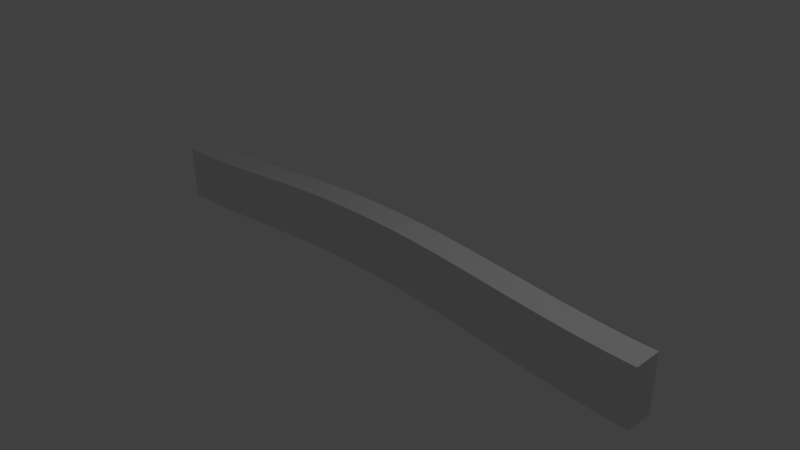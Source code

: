 # Source: arch.blend  (saved by Blender 2.76.0; exported with 4.5.12 LTS)
import bpy
from mathutils import Matrix  # noqa: F401  (used for matrix-valued properties, if any)

bpy.ops.wm.read_factory_settings(use_empty=True)
scene = bpy.context.scene
scene.name = 'Scene'

# ---- collections
col_collection_1 = bpy.data.collections.new('Collection 1'); scene.collection.children.link(col_collection_1)

# ---- materials (node trees are filled in below, after node groups)
mat_material = bpy.data.materials.new('Material')
mat_material.alpha_threshold = 0.0
mat_material.use_transparent_shadow = False
mat_material.roughness = 0.5
mat_material.line_color = (0.0, 0.0, 0.0, 1.0)

# ---- material node trees

# ---- world
world_world = bpy.data.worlds.new('World'); scene.world = world_world
world_world.color = (0.05088, 0.05088, 0.05088)
world_world.use_sun_shadow = False
world_world.sun_shadow_jitter_overblur = 0.0
world_world.cycles.sampling_method = 'MANUAL'
world_world.cycles.sample_map_resolution = 256

# ---- cameras
cam_camera = bpy.data.cameras.new('Camera')
cam_camera.clip_end = 100.0
cam_camera.lens = 35.0
cam_camera.sensor_width = 32.0
cam_camera.sensor_height = 18.0
cam_camera.ortho_scale = 7.314
cam_camera.dof.focus_distance = 0.0
cam_camera.dof.aperture_fstop = 128.0

# ---- lights
light_lamp = bpy.data.lights.new('Lamp', 'POINT')
light_lamp.transmission_factor = 0.0
light_lamp.cutoff_distance = 30.0
light_lamp.energy = 100.0
light_lamp.shadow_buffer_clip_start = 1.001
light_lamp.shadow_soft_size = 0.1
light_lamp.shadow_maximum_resolution = 0.006
light_lamp.use_absolute_resolution = True
light_lamp.cycles.use_multiple_importance_sampling = False

# ---- meshes
me_cube = bpy.data.meshes.new('Cube')
me_cube.from_pydata([(1.0, 1.0, -1.0), (1.0, -1.0, -1.0), (-1.0, -1.0, -1.0), (-1.0, 1.0, -1.0), (1.0, 1.0, 1.0), (1.0, -1.0, 1.0), (-1.0, -1.0, 1.0), (-1.0, 1.0, 1.0), (0.9048, 1.0, -0.9834), (0.8095, 1.0, -0.9361), (0.7143, 1.0, -0.866), (0.619, 1.0, -0.7804), (0.5238, 1.0, -0.6872), (0.4286, 1.0, -0.5938), (0.3333, 1.0, -0.5079), (0.2381, 1.0, -0.4371), (0.1429, 1.0, -0.3891), (0.04762, 1.0, -0.3714), (-0.04762, 1.0, -0.3714), (-0.1429, 1.0, -0.3891), (-0.2381, 1.0, -0.4371), (-0.3333, 1.0, -0.5079), (-0.4286, 1.0, -0.5938), (-0.5238, 1.0, -0.6872), (-0.619, 1.0, -0.7804), (-0.7143, 1.0, -0.866), (-0.8095, 1.0, -0.9361), (-0.9048, 1.0, -0.9834), (0.9048, -1.0, -0.9834), (0.8095, -1.0, -0.9361), (0.7143, -1.0, -0.866), (0.619, -1.0, -0.7804), (0.5238, -1.0, -0.6872), (0.4286, -1.0, -0.5938), (0.3333, -1.0, -0.5079), (0.2381, -1.0, -0.4371), (0.1429, -1.0, -0.3891), (0.04762, -1.0, -0.3714), (-0.04762, -1.0, -0.3714), (-0.1429, -1.0, -0.3891), (-0.2381, -1.0, -0.4371), (-0.3333, -1.0, -0.5079), (-0.4286, -1.0, -0.5938), (-0.5238, -1.0, -0.6872), (-0.619, -1.0, -0.7804), (-0.7143, -1.0, -0.866), (-0.8095, -1.0, -0.9361), (-0.9048, -1.0, -0.9834), (0.9048, 1.0, 1.017), (0.8095, 1.0, 1.064), (0.7143, 1.0, 1.134), (0.619, 1.0, 1.22), (0.5238, 1.0, 1.313), (0.4286, 1.0, 1.406), (0.3333, 1.0, 1.492), (0.2381, 1.0, 1.563), (0.1429, 1.0, 1.611), (0.04762, 1.0, 1.629), (-0.04762, 1.0, 1.629), (-0.1429, 1.0, 1.611), (-0.2381, 1.0, 1.563), (-0.3333, 1.0, 1.492), (-0.4286, 1.0, 1.406), (-0.5238, 1.0, 1.313), (-0.619, 1.0, 1.22), (-0.7143, 1.0, 1.134), (-0.8095, 1.0, 1.064), (-0.9048, 1.0, 1.017), (0.9048, -1.0, 1.017), (0.8095, -1.0, 1.064), (0.7143, -1.0, 1.134), (0.619, -1.0, 1.22), (0.5238, -1.0, 1.313), (0.4286, -1.0, 1.406), (0.3333, -1.0, 1.492), (0.2381, -1.0, 1.563), (0.1429, -1.0, 1.611), (0.04762, -1.0, 1.629), (-0.04762, -1.0, 1.629), (-0.1429, -1.0, 1.611), (-0.2381, -1.0, 1.563), (-0.3333, -1.0, 1.492), (-0.4286, -1.0, 1.406), (-0.5238, -1.0, 1.313), (-0.619, -1.0, 1.22), (-0.7143, -1.0, 1.134), (-0.8095, -1.0, 1.064), (-0.9048, -1.0, 1.017), (1.0, -5.96e-08, -1.0), (-1.0, 2.98e-07, -1.0), (1.0, -5.364e-07, 1.0), (-1.0, 1.788e-07, 1.0), (0.9048, -5.364e-07, 1.017), (0.8095, -5.364e-07, 1.064), (0.7143, -5.364e-07, 1.134), (0.619, -4.768e-07, 1.22), (0.5238, -4.768e-07, 1.313), (0.4286, -4.768e-07, 1.406), (0.3333, -4.172e-07, 1.492), (0.2381, -3.576e-07, 1.563), (0.1429, -3.576e-07, 1.611), (0.04762, -2.98e-07, 1.629), (-0.04762, -2.98e-07, 1.629), (-0.1429, -2.384e-07, 1.611), (-0.2381, -1.788e-07, 1.563), (-0.3333, -1.192e-07, 1.492), (-0.4286, -5.96e-08, 1.406), (-0.5238, 0.0, 1.313), (-0.619, 0.0, 1.22), (-0.7143, 5.96e-08, 1.134), (-0.8095, 1.192e-07, 1.064), (-0.9048, 1.788e-07, 1.017), (0.9048, 0.0, -0.9834), (0.8095, 0.0, -0.9361), (0.7143, 0.0, -0.866), (0.619, 0.0, -0.7804), (0.5238, 0.0, -0.6872), (0.4286, 0.0, -0.5938), (0.3333, 0.0, -0.5079), (0.2381, 0.0, -0.4371), (0.1429, 0.0, -0.3891), (0.04762, 0.0, -0.3714), (-0.04762, 0.0, -0.3714), (-0.1429, 0.0, -0.3891), (-0.2381, 0.0, -0.4371), (-0.3333, 0.0, -0.5079), (-0.4286, 0.0, -0.5938), (-0.5238, 0.0, -0.6872), (-0.619, 5.96e-08, -0.7804), (-0.7143, 1.192e-07, -0.866), (-0.8095, 1.192e-07, -0.9361), (-0.9048, 1.192e-07, -0.9834)], [], [(131, 47, 2, 89), (111, 91, 6, 87), (88, 90, 5, 1), (47, 87, 6, 2), (89, 91, 7, 3), (67, 27, 3, 7), (4, 0, 8, 48), (48, 8, 9, 49), (49, 9, 10, 50), (50, 10, 11, 51), (51, 11, 12, 52), (52, 12, 13, 53), (53, 13, 14, 54), (54, 14, 15, 55), (55, 15, 16, 56), (56, 16, 17, 57), (57, 17, 18, 58), (58, 18, 19, 59), (59, 19, 20, 60), (60, 20, 21, 61), (61, 21, 22, 62), (62, 22, 23, 63), (63, 23, 24, 64), (64, 24, 25, 65), (65, 25, 26, 66), (66, 26, 27, 67), (1, 5, 68, 28), (28, 68, 69, 29), (29, 69, 70, 30), (30, 70, 71, 31), (31, 71, 72, 32), (32, 72, 73, 33), (33, 73, 74, 34), (34, 74, 75, 35), (35, 75, 76, 36), (36, 76, 77, 37), (37, 77, 78, 38), (38, 78, 79, 39), (39, 79, 80, 40), (40, 80, 81, 41), (41, 81, 82, 42), (42, 82, 83, 43), (43, 83, 84, 44), (44, 84, 85, 45), (45, 85, 86, 46), (46, 86, 87, 47), (90, 92, 68, 5), (92, 93, 69, 68), (93, 94, 70, 69), (94, 95, 71, 70), (95, 96, 72, 71), (96, 97, 73, 72), (97, 98, 74, 73), (98, 99, 75, 74), (99, 100, 76, 75), (100, 101, 77, 76), (101, 102, 78, 77), (102, 103, 79, 78), (103, 104, 80, 79), (104, 105, 81, 80), (105, 106, 82, 81), (106, 107, 83, 82), (107, 108, 84, 83), (108, 109, 85, 84), (109, 110, 86, 85), (110, 111, 87, 86), (88, 1, 28, 112), (112, 28, 29, 113), (113, 29, 30, 114), (114, 30, 31, 115), (115, 31, 32, 116), (116, 32, 33, 117), (117, 33, 34, 118), (118, 34, 35, 119), (119, 35, 36, 120), (120, 36, 37, 121), (121, 37, 38, 122), (122, 38, 39, 123), (123, 39, 40, 124), (124, 40, 41, 125), (125, 41, 42, 126), (126, 42, 43, 127), (127, 43, 44, 128), (128, 44, 45, 129), (129, 45, 46, 130), (130, 46, 47, 131), (26, 130, 131, 27), (25, 129, 130, 26), (24, 128, 129, 25), (23, 127, 128, 24), (22, 126, 127, 23), (21, 125, 126, 22), (20, 124, 125, 21), (19, 123, 124, 20), (18, 122, 123, 19), (17, 121, 122, 18), (16, 120, 121, 17), (15, 119, 120, 16), (14, 118, 119, 15), (13, 117, 118, 14), (12, 116, 117, 13), (11, 115, 116, 12), (10, 114, 115, 11), (9, 113, 114, 10), (8, 112, 113, 9), (0, 88, 112, 8), (66, 67, 111, 110), (65, 66, 110, 109), (64, 65, 109, 108), (63, 64, 108, 107), (62, 63, 107, 106), (61, 62, 106, 105), (60, 61, 105, 104), (59, 60, 104, 103), (58, 59, 103, 102), (57, 58, 102, 101), (56, 57, 101, 100), (55, 56, 100, 99), (54, 55, 99, 98), (53, 54, 98, 97), (52, 53, 97, 96), (51, 52, 96, 95), (50, 51, 95, 94), (49, 50, 94, 93), (48, 49, 93, 92), (4, 48, 92, 90), (2, 6, 91, 89), (0, 4, 90, 88), (67, 7, 91, 111), (27, 131, 89, 3)])
_uv = me_cube.uv_layers.new(name='UVMap')
_uv.uv.foreach_set('vector', [0.113, 0.4019, 0.2259, 0.4019, 0.2259, 0.5, 0.113, 0.5, 0.113, 2.628, 0.113, 2.53, 0.2259, 2.53, 0.2259, 2.628, 0.113, -1.965, 0.113, -3.995, 0.2259, -3.995, 0.2259, -1.965, 0.114, 3.925, 0.7648, 3.925, 0.7594, 4.29, 0.1086, 4.29, 0.113, 0.5, 0.113, 2.53, 9.975e-05, 2.53, 9.979e-05, 0.5, 0.727, -3.207, 0.07812, -3.207, 0.07272, -3.592, 0.7216, -3.592, 0.7216, 4.483, 0.07272, 4.483, 0.07812, 4.098, 0.727, 4.098, 0.727, 4.098, 0.07812, 4.098, 0.09344, 3.714, 0.7423, 3.714, 0.7423, 3.714, 0.09344, 3.714, 0.1162, 3.329, 0.7651, 3.329, 0.7651, 3.329, 0.1162, 3.329, 0.144, 2.945, 0.7928, 2.945, 0.7928, 2.945, 0.144, 2.945, 0.1742, 2.56, 0.8231, 2.56, 0.8231, 2.56, 0.1742, 2.56, 0.2045, 2.176, 0.8534, 2.176, 0.8534, 2.176, 0.2045, 2.176, 0.2324, 1.791, 0.8813, 1.791, 0.8813, 1.791, 0.2324, 1.791, 0.2553, 1.407, 0.9042, 1.407, 0.9042, 1.407, 0.2553, 1.407, 0.2709, 1.022, 0.9198, 1.022, 0.9198, 1.022, 0.2709, 1.022, 0.2767, 0.6377, 0.9256, 0.6377, 0.9256, 0.6377, 0.2767, 0.6377, 0.2767, 0.2532, 0.9256, 0.2532, 0.9256, 0.2532, 0.2767, 0.2532, 0.2709, -0.1313, 0.9198, -0.1314, 0.9198, -0.1314, 0.2709, -0.1313, 0.2553, -0.5159, 0.9042, -0.5159, 0.9042, -0.5159, 0.2553, -0.5159, 0.2324, -0.9004, 0.8813, -0.9004, 0.8813, -0.9004, 0.2324, -0.9004, 0.2045, -1.285, 0.8534, -1.285, 0.8534, -1.285, 0.2045, -1.285, 0.1742, -1.669, 0.8231, -1.669, 0.8231, -1.669, 0.1742, -1.669, 0.144, -2.054, 0.7928, -2.054, 0.7928, -2.054, 0.144, -2.054, 0.1162, -2.438, 0.7651, -2.438, 0.7651, -2.438, 0.1162, -2.438, 0.09344, -2.823, 0.7423, -2.823, 0.7423, -2.823, 0.09344, -2.823, 0.07812, -3.207, 0.727, -3.207, 0.1086, -3.36, 0.7594, -3.36, 0.7648, -2.996, 0.114, -2.996, 0.114, -2.996, 0.7648, -2.996, 0.7802, -2.632, 0.1293, -2.632, 0.1293, -2.632, 0.7802, -2.632, 0.803, -2.267, 0.1522, -2.267, 0.1522, -2.267, 0.803, -2.267, 0.8308, -1.903, 0.18, -1.903, 0.18, -1.903, 0.8308, -1.903, 0.8612, -1.539, 0.2104, -1.539, 0.2104, -1.539, 0.8612, -1.539, 0.8916, -1.175, 0.2408, -1.175, 0.2408, -1.175, 0.8916, -1.175, 0.9195, -0.8104, 0.2687, -0.8104, 0.2687, -0.8104, 0.9195, -0.8104, 0.9426, -0.4461, 0.2917, -0.4461, 0.2917, -0.4461, 0.9426, -0.4461, 0.9582, -0.0818, 0.3074, -0.08183, 0.3074, -0.08183, 0.9582, -0.0818, 0.964, 0.2825, 0.3131, 0.2825, 0.3131, 0.2825, 0.964, 0.2825, 0.964, 0.6468, 0.3131, 0.6467, 0.3131, 0.6467, 0.964, 0.6468, 0.9582, 1.011, 0.3074, 1.011, 0.3074, 1.011, 0.9582, 1.011, 0.9426, 1.375, 0.2917, 1.375, 0.2917, 1.375, 0.9426, 1.375, 0.9195, 1.74, 0.2687, 1.74, 0.2687, 1.74, 0.9195, 1.74, 0.8916, 2.104, 0.2408, 2.104, 0.2408, 2.104, 0.8916, 2.104, 0.8612, 2.468, 0.2104, 2.468, 0.2104, 2.468, 0.8612, 2.468, 0.8308, 2.832, 0.18, 2.832, 0.18, 2.832, 0.8308, 2.832, 0.803, 3.197, 0.1522, 3.197, 0.1522, 3.197, 0.803, 3.197, 0.7802, 3.561, 0.1293, 3.561, 0.1293, 3.561, 0.7802, 3.561, 0.7648, 3.925, 0.114, 3.925, 0.113, 4.995, 0.113, 4.896, 0.2259, 4.896, 0.2259, 4.995, 0.113, 4.896, 0.113, 4.789, 0.2259, 4.789, 0.2259, 4.896, 0.113, 4.789, 0.113, 4.668, 0.2259, 4.668, 0.2259, 4.789, 0.113, 4.668, 0.113, 4.539, 0.2259, 4.539, 0.2259, 4.668, 0.113, 4.539, 0.113, 4.403, 0.2259, 4.403, 0.2259, 4.539, 0.113, 4.403, 0.113, 4.268, 0.2259, 4.268, 0.2259, 4.403, 0.113, 4.268, 0.113, 4.138, 0.2259, 4.138, 0.2259, 4.268, 0.113, 4.138, 0.113, 4.017, 0.2259, 4.017, 0.2259, 4.138, 0.113, 4.017, 0.113, 3.909, 0.2259, 3.909, 0.2259, 4.017, 0.113, 3.909, 0.113, 3.811, 0.2259, 3.811, 0.2259, 3.909, 0.113, 3.811, 0.113, 3.714, 0.2259, 3.714, 0.2259, 3.811, 0.113, 3.714, 0.113, 3.616, 0.2259, 3.616, 0.2259, 3.714, 0.113, 3.616, 0.113, 3.507, 0.2259, 3.507, 0.2259, 3.616, 0.113, 3.507, 0.113, 3.387, 0.2259, 3.387, 0.2259, 3.507, 0.113, 3.387, 0.113, 3.257, 0.2259, 3.257, 0.2259, 3.387, 0.113, 3.257, 0.113, 3.121, 0.2259, 3.121, 0.2259, 3.257, 0.113, 3.121, 0.113, 2.986, 0.2259, 2.986, 0.2259, 3.121, 0.113, 2.986, 0.113, 2.856, 0.2259, 2.856, 0.2259, 2.986, 0.113, 2.856, 0.113, 2.736, 0.2259, 2.736, 0.2259, 2.856, 0.113, 2.736, 0.113, 2.628, 0.2259, 2.628, 0.2259, 2.736, 0.113, -1.965, 0.2259, -1.965, 0.2259, -1.866, 0.113, -1.866, 0.113, -1.866, 0.2259, -1.866, 0.2259, -1.759, 0.113, -1.759, 0.113, -1.759, 0.2259, -1.759, 0.2259, -1.638, 0.113, -1.638, 0.113, -1.638, 0.2259, -1.638, 0.2259, -1.509, 0.113, -1.509, 0.113, -1.509, 0.2259, -1.509, 0.2259, -1.373, 0.113, -1.373, 0.113, -1.373, 0.2259, -1.373, 0.2259, -1.238, 0.113, -1.238, 0.113, -1.238, 0.2259, -1.238, 0.2259, -1.108, 0.113, -1.108, 0.113, -1.108, 0.2259, -1.108, 0.2259, -0.9872, 0.113, -0.9872, 0.113, -0.9872, 0.2259, -0.9872, 0.2259, -0.8789, 0.113, -0.8789, 0.113, -0.8789, 0.2259, -0.8789, 0.2259, -0.7806, 0.113, -0.7806, 0.113, -0.7806, 0.2259, -0.7806, 0.2259, -0.6839, 0.113, -0.6839, 0.113, -0.6839, 0.2259, -0.6839, 0.2259, -0.5856, 0.113, -0.5856, 0.113, -0.5856, 0.2259, -0.5856, 0.2259, -0.4773, 0.113, -0.4773, 0.113, -0.4773, 0.2259, -0.4773, 0.2259, -0.3569, 0.113, -0.3569, 0.113, -0.3569, 0.2259, -0.3569, 0.2259, -0.2267, 0.113, -0.2267, 0.113, -0.2267, 0.2259, -0.2267, 0.2259, -0.09134, 0.113, -0.09134, 0.113, -0.09134, 0.2259, -0.09134, 0.2259, 0.04396, 0.113, 0.04396, 0.113, 0.04396, 0.2259, 0.04396, 0.2259, 0.1739, 0.113, 0.1739, 0.113, 0.1739, 0.2259, 0.1739, 0.2259, 0.294, 0.113, 0.294, 0.113, 0.294, 0.2259, 0.294, 0.2259, 0.4019, 0.113, 0.4019, 9.982e-05, 0.294, 0.113, 0.294, 0.113, 0.4019, 9.982e-05, 0.4019, 9.982e-05, 0.1739, 0.113, 0.1739, 0.113, 0.294, 9.982e-05, 0.294, 9.982e-05, 0.04396, 0.113, 0.04396, 0.113, 0.1739, 9.982e-05, 0.1739, 9.982e-05, -0.09134, 0.113, -0.09134, 0.113, 0.04396, 9.982e-05, 0.04396, 9.982e-05, -0.2267, 0.113, -0.2267, 0.113, -0.09134, 9.982e-05, -0.09134, 9.982e-05, -0.3569, 0.113, -0.3569, 0.113, -0.2267, 9.982e-05, -0.2267, 9.982e-05, -0.4773, 0.113, -0.4773, 0.113, -0.3569, 9.982e-05, -0.3569, 9.982e-05, -0.5856, 0.113, -0.5856, 0.113, -0.4773, 9.982e-05, -0.4773, 9.979e-05, -0.6839, 0.113, -0.6839, 0.113, -0.5856, 9.982e-05, -0.5856, 9.979e-05, -0.7806, 0.113, -0.7806, 0.113, -0.6839, 9.979e-05, -0.6839, 9.979e-05, -0.8789, 0.113, -0.8789, 0.113, -0.7806, 9.979e-05, -0.7806, 9.977e-05, -0.9872, 0.113, -0.9872, 0.113, -0.8789, 9.979e-05, -0.8789, 9.976e-05, -1.108, 0.113, -1.108, 0.113, -0.9872, 9.977e-05, -0.9872, 9.973e-05, -1.238, 0.113, -1.238, 0.113, -1.108, 9.976e-05, -1.108, 9.972e-05, -1.373, 0.113, -1.373, 0.113, -1.238, 9.973e-05, -1.238, 9.969e-05, -1.509, 0.113, -1.509, 0.113, -1.373, 9.972e-05, -1.373, 9.967e-05, -1.638, 0.113, -1.638, 0.113, -1.509, 9.969e-05, -1.509, 9.965e-05, -1.759, 0.113, -1.759, 0.113, -1.638, 9.967e-05, -1.638, 9.961e-05, -1.866, 0.113, -1.866, 0.113, -1.759, 9.965e-05, -1.759, 9.96e-05, -1.965, 0.113, -1.965, 0.113, -1.866, 9.961e-05, -1.866, 9.975e-05, 2.736, 9.973e-05, 2.628, 0.113, 2.628, 0.113, 2.736, 9.973e-05, 2.856, 9.975e-05, 2.736, 0.113, 2.736, 0.113, 2.856, 9.972e-05, 2.986, 9.973e-05, 2.856, 0.113, 2.856, 0.113, 2.986, 9.973e-05, 3.121, 9.972e-05, 2.986, 0.113, 2.986, 0.113, 3.121, 9.972e-05, 3.257, 9.973e-05, 3.121, 0.113, 3.121, 0.113, 3.257, 9.97e-05, 3.387, 9.972e-05, 3.257, 0.113, 3.257, 0.113, 3.387, 9.965e-05, 3.507, 9.97e-05, 3.387, 0.113, 3.387, 0.113, 3.507, 9.963e-05, 3.616, 9.965e-05, 3.507, 0.113, 3.507, 0.113, 3.616, 9.961e-05, 3.714, 9.963e-05, 3.616, 0.113, 3.616, 0.113, 3.714, 9.96e-05, 3.811, 9.961e-05, 3.714, 0.113, 3.714, 0.113, 3.811, 9.954e-05, 3.909, 9.96e-05, 3.811, 0.113, 3.811, 0.113, 3.909, 9.954e-05, 4.017, 9.954e-05, 3.909, 0.113, 3.909, 0.113, 4.017, 9.95e-05, 4.138, 9.954e-05, 4.017, 0.113, 4.017, 0.113, 4.138, 9.947e-05, 4.268, 9.95e-05, 4.138, 0.113, 4.138, 0.113, 4.268, 9.944e-05, 4.403, 9.947e-05, 4.268, 0.113, 4.268, 0.113, 4.403, 9.943e-05, 4.539, 9.944e-05, 4.403, 0.113, 4.403, 0.113, 4.539, 9.941e-05, 4.668, 9.943e-05, 4.539, 0.113, 4.539, 0.113, 4.668, 9.94e-05, 4.789, 9.941e-05, 4.668, 0.113, 4.668, 0.113, 4.789, 9.935e-05, 4.896, 9.94e-05, 4.789, 0.113, 4.789, 0.113, 4.896, 9.935e-05, 4.995, 9.935e-05, 4.896, 0.113, 4.896, 0.113, 4.995, 0.2259, 0.5, 0.2259, 2.53, 0.113, 2.53, 0.113, 0.5, 9.96e-05, -1.965, 9.928e-05, -3.995, 0.113, -3.995, 0.113, -1.965, 9.973e-05, 2.628, 9.975e-05, 2.53, 0.113, 2.53, 0.113, 2.628, 9.982e-05, 0.4019, 0.113, 0.4019, 0.113, 0.5, 9.979e-05, 0.5])
me_cube.materials.append(mat_material)
me_cube.use_remesh_preserve_volume = False
me_cube.use_remesh_preserve_attributes = False
me_cube.use_mirror_vertex_groups = False
me_cube.update()

# ---- objects
ob_cube = bpy.data.objects.new('Cube', me_cube)
ob_lamp = bpy.data.objects.new('Lamp', light_lamp)
ob_camera = bpy.data.objects.new('Camera', cam_camera)

# ---- transforms, parenting, visibility, modifiers, constraints
ob_cube.location = (0.0, 0.0, 0.0)
ob_cube.scale = (4.0, 0.1903, 0.383)
ob_cube.lock_rotations_4d = False
ob_cube.empty_display_type = 'ARROWS'
ob_cube.lineart.crease_threshold = 0.0
ob_lamp.location = (4.076, 1.005, 5.904)
ob_lamp.rotation_euler = (0.6503, 0.05522, 1.866)
ob_lamp.lock_rotations_4d = False
ob_lamp.empty_display_type = 'ARROWS'
ob_lamp.color = (0.0, 0.0, 0.0, 0.0)
ob_lamp.lineart.crease_threshold = 0.0
ob_camera.location = (7.481, -6.508, 5.344)
ob_camera.rotation_euler = (1.109, 0.01082, 0.8149)
ob_camera.lock_rotations_4d = False
ob_camera.empty_display_type = 'ARROWS'
ob_camera.color = (0.0, 0.0, 0.0, 0.0)
ob_camera.display_type = 'WIRE'
ob_camera.lineart.crease_threshold = 0.0

# ---- collection membership
col_collection_1.objects.link(ob_cube)
col_collection_1.objects.link(ob_lamp)
col_collection_1.objects.link(ob_camera)

# ---- scene / render settings (as saved in the file)
scene.camera = ob_camera
scene.frame_start = 1; scene.frame_end = 250; scene.frame_set(1)
scene.render.engine = 'BLENDER_EEVEE_NEXT'
scene.render.resolution_percentage = 50
scene.render.dither_intensity = 0.0
scene.cycles.use_denoising = False
scene.cycles.samples = 10
scene.cycles.sampling_pattern = 'TABULATED_SOBOL'
scene.cycles.light_sampling_threshold = 0.0
scene.cycles.use_adaptive_sampling = False
scene.cycles.use_light_tree = False
scene.cycles.blur_glossy = 0.0
scene.cycles.pixel_filter_type = 'GAUSSIAN'
scene.cycles.sample_clamp_indirect = 0.0
scene.view_settings.view_transform = 'Standard'
bpy.context.view_layer.update()
